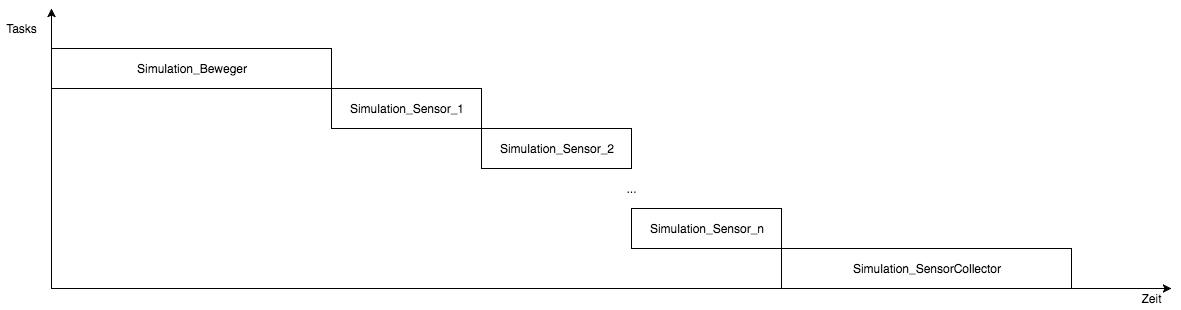

The diagram above was exported from draw.io. Its source (the exported page's mxGraphModel, read from the mxfile embedded in the PNG):
<mxGraphModel dx="744" dy="530" grid="1" gridSize="10" guides="1" tooltips="1" connect="1" arrows="1" fold="1" page="1" pageScale="1" pageWidth="826" pageHeight="1169" background="#ffffff" math="0" shadow="0">
  <root>
    <mxCell id="0" />
    <mxCell id="1" parent="0" />
    <mxCell id="2" value="Simulation_Beweger" style="whiteSpace=wrap;html=1;" vertex="1" parent="1">
      <mxGeometry x="80" y="80" width="280" height="40" as="geometry" />
    </mxCell>
    <mxCell id="3" value="Simulation_Sensor_1" style="whiteSpace=wrap;html=1;" vertex="1" parent="1">
      <mxGeometry x="360" y="120" width="150" height="40" as="geometry" />
    </mxCell>
    <mxCell id="4" value="Simulation_Sensor_2" style="whiteSpace=wrap;html=1;" vertex="1" parent="1">
      <mxGeometry x="510" y="160" width="150" height="40" as="geometry" />
    </mxCell>
    <mxCell id="5" value="&lt;span&gt;Simulation_Sensor_n&lt;/span&gt;" style="whiteSpace=wrap;html=1;" vertex="1" parent="1">
      <mxGeometry x="660" y="240" width="150" height="40" as="geometry" />
    </mxCell>
    <mxCell id="6" value="Simulation_SensorCollector" style="whiteSpace=wrap;html=1;" vertex="1" parent="1">
      <mxGeometry x="810" y="280" width="290" height="40" as="geometry" />
    </mxCell>
    <mxCell id="7" value="..." style="text;html=1;strokeColor=none;fillColor=none;align=center;verticalAlign=middle;whiteSpace=wrap;overflow=hidden;" vertex="1" parent="1">
      <mxGeometry x="640" y="210" width="40" height="20" as="geometry" />
    </mxCell>
    <mxCell id="8" value="" style="endArrow=classic;html=1;strokeColor=#000000;" edge="1" parent="1">
      <mxGeometry width="50" height="50" relative="1" as="geometry">
        <mxPoint x="80" y="320" as="sourcePoint" />
        <mxPoint x="80" y="40" as="targetPoint" />
      </mxGeometry>
    </mxCell>
    <mxCell id="9" value="" style="endArrow=classic;html=1;strokeColor=#000000;" edge="1" parent="1">
      <mxGeometry x="90" y="50" width="50" height="50" as="geometry">
        <mxPoint x="80" y="320" as="sourcePoint" />
        <mxPoint x="1200" y="320" as="targetPoint" />
      </mxGeometry>
    </mxCell>
    <mxCell id="10" value="Zeit" style="text;html=1;strokeColor=none;fillColor=none;align=center;verticalAlign=middle;whiteSpace=wrap;overflow=hidden;" vertex="1" parent="1">
      <mxGeometry x="1160" y="320" width="40" height="20" as="geometry" />
    </mxCell>
    <mxCell id="11" value="Tasks" style="text;html=1;strokeColor=none;fillColor=none;align=center;verticalAlign=middle;whiteSpace=wrap;overflow=hidden;" vertex="1" parent="1">
      <mxGeometry x="30" y="50" width="40" height="20" as="geometry" />
    </mxCell>
  </root>
</mxGraphModel>